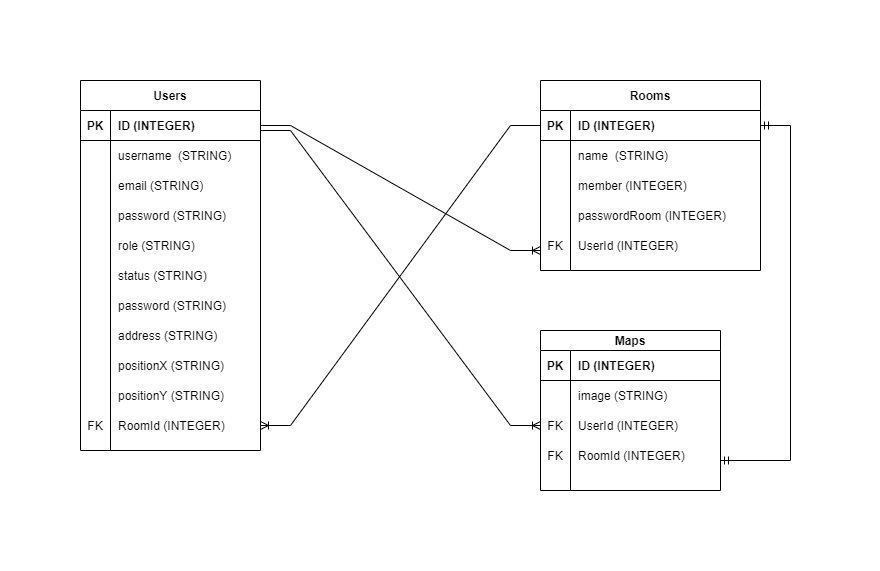

The diagram above was exported from draw.io. Its source (the exported page's mxGraphModel, read from the mxfile embedded in the PNG):
<mxGraphModel dx="1019" dy="519" grid="1" gridSize="10" guides="1" tooltips="1" connect="1" arrows="1" fold="1" page="1" pageScale="1" pageWidth="850" pageHeight="1100" math="0" shadow="0">
  <root>
    <mxCell id="0" />
    <mxCell id="1" parent="0" />
    <mxCell id="B283ttxDolDmur8BBP9E-1" value="Users" style="shape=table;startSize=30;container=1;collapsible=1;childLayout=tableLayout;fixedRows=1;rowLines=0;fontStyle=1;align=center;resizeLast=1;" vertex="1" parent="1">
      <mxGeometry x="80" y="80" width="180" height="370" as="geometry" />
    </mxCell>
    <mxCell id="B283ttxDolDmur8BBP9E-2" value="" style="shape=partialRectangle;collapsible=0;dropTarget=0;pointerEvents=0;fillColor=none;top=0;left=0;bottom=1;right=0;points=[[0,0.5],[1,0.5]];portConstraint=eastwest;" vertex="1" parent="B283ttxDolDmur8BBP9E-1">
      <mxGeometry y="30" width="180" height="30" as="geometry" />
    </mxCell>
    <mxCell id="B283ttxDolDmur8BBP9E-3" value="PK" style="shape=partialRectangle;connectable=0;fillColor=none;top=0;left=0;bottom=0;right=0;fontStyle=1;overflow=hidden;" vertex="1" parent="B283ttxDolDmur8BBP9E-2">
      <mxGeometry width="30" height="30" as="geometry">
        <mxRectangle width="30" height="30" as="alternateBounds" />
      </mxGeometry>
    </mxCell>
    <mxCell id="B283ttxDolDmur8BBP9E-4" value="ID (INTEGER)" style="shape=partialRectangle;connectable=0;fillColor=none;top=0;left=0;bottom=0;right=0;align=left;spacingLeft=6;fontStyle=1;overflow=hidden;" vertex="1" parent="B283ttxDolDmur8BBP9E-2">
      <mxGeometry x="30" width="150" height="30" as="geometry">
        <mxRectangle width="150" height="30" as="alternateBounds" />
      </mxGeometry>
    </mxCell>
    <mxCell id="B283ttxDolDmur8BBP9E-5" value="" style="shape=partialRectangle;collapsible=0;dropTarget=0;pointerEvents=0;fillColor=none;top=0;left=0;bottom=0;right=0;points=[[0,0.5],[1,0.5]];portConstraint=eastwest;" vertex="1" parent="B283ttxDolDmur8BBP9E-1">
      <mxGeometry y="60" width="180" height="30" as="geometry" />
    </mxCell>
    <mxCell id="B283ttxDolDmur8BBP9E-6" value="" style="shape=partialRectangle;connectable=0;fillColor=none;top=0;left=0;bottom=0;right=0;editable=1;overflow=hidden;" vertex="1" parent="B283ttxDolDmur8BBP9E-5">
      <mxGeometry width="30" height="30" as="geometry">
        <mxRectangle width="30" height="30" as="alternateBounds" />
      </mxGeometry>
    </mxCell>
    <mxCell id="B283ttxDolDmur8BBP9E-7" value="username  (STRING)" style="shape=partialRectangle;connectable=0;fillColor=none;top=0;left=0;bottom=0;right=0;align=left;spacingLeft=6;overflow=hidden;" vertex="1" parent="B283ttxDolDmur8BBP9E-5">
      <mxGeometry x="30" width="150" height="30" as="geometry">
        <mxRectangle width="150" height="30" as="alternateBounds" />
      </mxGeometry>
    </mxCell>
    <mxCell id="B283ttxDolDmur8BBP9E-8" value="" style="shape=partialRectangle;collapsible=0;dropTarget=0;pointerEvents=0;fillColor=none;top=0;left=0;bottom=0;right=0;points=[[0,0.5],[1,0.5]];portConstraint=eastwest;" vertex="1" parent="B283ttxDolDmur8BBP9E-1">
      <mxGeometry y="90" width="180" height="30" as="geometry" />
    </mxCell>
    <mxCell id="B283ttxDolDmur8BBP9E-9" value="" style="shape=partialRectangle;connectable=0;fillColor=none;top=0;left=0;bottom=0;right=0;editable=1;overflow=hidden;" vertex="1" parent="B283ttxDolDmur8BBP9E-8">
      <mxGeometry width="30" height="30" as="geometry">
        <mxRectangle width="30" height="30" as="alternateBounds" />
      </mxGeometry>
    </mxCell>
    <mxCell id="B283ttxDolDmur8BBP9E-10" value="email (STRING)" style="shape=partialRectangle;connectable=0;fillColor=none;top=0;left=0;bottom=0;right=0;align=left;spacingLeft=6;overflow=hidden;" vertex="1" parent="B283ttxDolDmur8BBP9E-8">
      <mxGeometry x="30" width="150" height="30" as="geometry">
        <mxRectangle width="150" height="30" as="alternateBounds" />
      </mxGeometry>
    </mxCell>
    <mxCell id="B283ttxDolDmur8BBP9E-11" value="" style="shape=partialRectangle;collapsible=0;dropTarget=0;pointerEvents=0;fillColor=none;top=0;left=0;bottom=0;right=0;points=[[0,0.5],[1,0.5]];portConstraint=eastwest;" vertex="1" parent="B283ttxDolDmur8BBP9E-1">
      <mxGeometry y="120" width="180" height="30" as="geometry" />
    </mxCell>
    <mxCell id="B283ttxDolDmur8BBP9E-12" value="" style="shape=partialRectangle;connectable=0;fillColor=none;top=0;left=0;bottom=0;right=0;editable=1;overflow=hidden;" vertex="1" parent="B283ttxDolDmur8BBP9E-11">
      <mxGeometry width="30" height="30" as="geometry">
        <mxRectangle width="30" height="30" as="alternateBounds" />
      </mxGeometry>
    </mxCell>
    <mxCell id="B283ttxDolDmur8BBP9E-13" value="password (STRING)" style="shape=partialRectangle;connectable=0;fillColor=none;top=0;left=0;bottom=0;right=0;align=left;spacingLeft=6;overflow=hidden;" vertex="1" parent="B283ttxDolDmur8BBP9E-11">
      <mxGeometry x="30" width="150" height="30" as="geometry">
        <mxRectangle width="150" height="30" as="alternateBounds" />
      </mxGeometry>
    </mxCell>
    <mxCell id="B283ttxDolDmur8BBP9E-43" value="" style="shape=partialRectangle;collapsible=0;dropTarget=0;pointerEvents=0;fillColor=none;top=0;left=0;bottom=0;right=0;points=[[0,0.5],[1,0.5]];portConstraint=eastwest;" vertex="1" parent="B283ttxDolDmur8BBP9E-1">
      <mxGeometry y="150" width="180" height="30" as="geometry" />
    </mxCell>
    <mxCell id="B283ttxDolDmur8BBP9E-44" value="" style="shape=partialRectangle;connectable=0;fillColor=none;top=0;left=0;bottom=0;right=0;editable=1;overflow=hidden;" vertex="1" parent="B283ttxDolDmur8BBP9E-43">
      <mxGeometry width="30" height="30" as="geometry">
        <mxRectangle width="30" height="30" as="alternateBounds" />
      </mxGeometry>
    </mxCell>
    <mxCell id="B283ttxDolDmur8BBP9E-45" value="role (STRING)" style="shape=partialRectangle;connectable=0;fillColor=none;top=0;left=0;bottom=0;right=0;align=left;spacingLeft=6;overflow=hidden;" vertex="1" parent="B283ttxDolDmur8BBP9E-43">
      <mxGeometry x="30" width="150" height="30" as="geometry">
        <mxRectangle width="150" height="30" as="alternateBounds" />
      </mxGeometry>
    </mxCell>
    <mxCell id="B283ttxDolDmur8BBP9E-14" value="" style="shape=partialRectangle;collapsible=0;dropTarget=0;pointerEvents=0;fillColor=none;top=0;left=0;bottom=0;right=0;points=[[0,0.5],[1,0.5]];portConstraint=eastwest;" vertex="1" parent="B283ttxDolDmur8BBP9E-1">
      <mxGeometry y="180" width="180" height="30" as="geometry" />
    </mxCell>
    <mxCell id="B283ttxDolDmur8BBP9E-15" value="" style="shape=partialRectangle;connectable=0;fillColor=none;top=0;left=0;bottom=0;right=0;editable=1;overflow=hidden;" vertex="1" parent="B283ttxDolDmur8BBP9E-14">
      <mxGeometry width="30" height="30" as="geometry">
        <mxRectangle width="30" height="30" as="alternateBounds" />
      </mxGeometry>
    </mxCell>
    <mxCell id="B283ttxDolDmur8BBP9E-16" value="status (STRING)" style="shape=partialRectangle;connectable=0;fillColor=none;top=0;left=0;bottom=0;right=0;align=left;spacingLeft=6;overflow=hidden;" vertex="1" parent="B283ttxDolDmur8BBP9E-14">
      <mxGeometry x="30" width="150" height="30" as="geometry">
        <mxRectangle width="150" height="30" as="alternateBounds" />
      </mxGeometry>
    </mxCell>
    <mxCell id="B283ttxDolDmur8BBP9E-17" value="" style="shape=partialRectangle;collapsible=0;dropTarget=0;pointerEvents=0;fillColor=none;top=0;left=0;bottom=0;right=0;points=[[0,0.5],[1,0.5]];portConstraint=eastwest;" vertex="1" parent="B283ttxDolDmur8BBP9E-1">
      <mxGeometry y="210" width="180" height="30" as="geometry" />
    </mxCell>
    <mxCell id="B283ttxDolDmur8BBP9E-18" value="" style="shape=partialRectangle;connectable=0;fillColor=none;top=0;left=0;bottom=0;right=0;editable=1;overflow=hidden;" vertex="1" parent="B283ttxDolDmur8BBP9E-17">
      <mxGeometry width="30" height="30" as="geometry">
        <mxRectangle width="30" height="30" as="alternateBounds" />
      </mxGeometry>
    </mxCell>
    <mxCell id="B283ttxDolDmur8BBP9E-19" value="password (STRING)" style="shape=partialRectangle;connectable=0;fillColor=none;top=0;left=0;bottom=0;right=0;align=left;spacingLeft=6;overflow=hidden;" vertex="1" parent="B283ttxDolDmur8BBP9E-17">
      <mxGeometry x="30" width="150" height="30" as="geometry">
        <mxRectangle width="150" height="30" as="alternateBounds" />
      </mxGeometry>
    </mxCell>
    <mxCell id="B283ttxDolDmur8BBP9E-50" value="" style="shape=partialRectangle;collapsible=0;dropTarget=0;pointerEvents=0;fillColor=none;top=0;left=0;bottom=0;right=0;points=[[0,0.5],[1,0.5]];portConstraint=eastwest;" vertex="1" parent="B283ttxDolDmur8BBP9E-1">
      <mxGeometry y="240" width="180" height="30" as="geometry" />
    </mxCell>
    <mxCell id="B283ttxDolDmur8BBP9E-51" value="" style="shape=partialRectangle;connectable=0;fillColor=none;top=0;left=0;bottom=0;right=0;editable=1;overflow=hidden;" vertex="1" parent="B283ttxDolDmur8BBP9E-50">
      <mxGeometry width="30" height="30" as="geometry">
        <mxRectangle width="30" height="30" as="alternateBounds" />
      </mxGeometry>
    </mxCell>
    <mxCell id="B283ttxDolDmur8BBP9E-52" value="address (STRING)" style="shape=partialRectangle;connectable=0;fillColor=none;top=0;left=0;bottom=0;right=0;align=left;spacingLeft=6;overflow=hidden;" vertex="1" parent="B283ttxDolDmur8BBP9E-50">
      <mxGeometry x="30" width="150" height="30" as="geometry">
        <mxRectangle width="150" height="30" as="alternateBounds" />
      </mxGeometry>
    </mxCell>
    <mxCell id="B283ttxDolDmur8BBP9E-53" value="" style="shape=partialRectangle;collapsible=0;dropTarget=0;pointerEvents=0;fillColor=none;top=0;left=0;bottom=0;right=0;points=[[0,0.5],[1,0.5]];portConstraint=eastwest;" vertex="1" parent="B283ttxDolDmur8BBP9E-1">
      <mxGeometry y="270" width="180" height="30" as="geometry" />
    </mxCell>
    <mxCell id="B283ttxDolDmur8BBP9E-54" value="" style="shape=partialRectangle;connectable=0;fillColor=none;top=0;left=0;bottom=0;right=0;editable=1;overflow=hidden;" vertex="1" parent="B283ttxDolDmur8BBP9E-53">
      <mxGeometry width="30" height="30" as="geometry">
        <mxRectangle width="30" height="30" as="alternateBounds" />
      </mxGeometry>
    </mxCell>
    <mxCell id="B283ttxDolDmur8BBP9E-55" value="positionX (STRING)" style="shape=partialRectangle;connectable=0;fillColor=none;top=0;left=0;bottom=0;right=0;align=left;spacingLeft=6;overflow=hidden;" vertex="1" parent="B283ttxDolDmur8BBP9E-53">
      <mxGeometry x="30" width="150" height="30" as="geometry">
        <mxRectangle width="150" height="30" as="alternateBounds" />
      </mxGeometry>
    </mxCell>
    <mxCell id="B283ttxDolDmur8BBP9E-20" value="" style="shape=partialRectangle;collapsible=0;dropTarget=0;pointerEvents=0;fillColor=none;top=0;left=0;bottom=0;right=0;points=[[0,0.5],[1,0.5]];portConstraint=eastwest;" vertex="1" parent="B283ttxDolDmur8BBP9E-1">
      <mxGeometry y="300" width="180" height="30" as="geometry" />
    </mxCell>
    <mxCell id="B283ttxDolDmur8BBP9E-21" value="" style="shape=partialRectangle;connectable=0;fillColor=none;top=0;left=0;bottom=0;right=0;editable=1;overflow=hidden;" vertex="1" parent="B283ttxDolDmur8BBP9E-20">
      <mxGeometry width="30" height="30" as="geometry">
        <mxRectangle width="30" height="30" as="alternateBounds" />
      </mxGeometry>
    </mxCell>
    <mxCell id="B283ttxDolDmur8BBP9E-22" value="positionY (STRING)" style="shape=partialRectangle;connectable=0;fillColor=none;top=0;left=0;bottom=0;right=0;align=left;spacingLeft=6;overflow=hidden;" vertex="1" parent="B283ttxDolDmur8BBP9E-20">
      <mxGeometry x="30" width="150" height="30" as="geometry">
        <mxRectangle width="150" height="30" as="alternateBounds" />
      </mxGeometry>
    </mxCell>
    <mxCell id="B283ttxDolDmur8BBP9E-23" value="" style="shape=partialRectangle;collapsible=0;dropTarget=0;pointerEvents=0;fillColor=none;top=0;left=0;bottom=0;right=0;points=[[0,0.5],[1,0.5]];portConstraint=eastwest;" vertex="1" parent="B283ttxDolDmur8BBP9E-1">
      <mxGeometry y="330" width="180" height="30" as="geometry" />
    </mxCell>
    <mxCell id="B283ttxDolDmur8BBP9E-24" value="FK" style="shape=partialRectangle;connectable=0;fillColor=none;top=0;left=0;bottom=0;right=0;editable=1;overflow=hidden;" vertex="1" parent="B283ttxDolDmur8BBP9E-23">
      <mxGeometry width="30" height="30" as="geometry">
        <mxRectangle width="30" height="30" as="alternateBounds" />
      </mxGeometry>
    </mxCell>
    <mxCell id="B283ttxDolDmur8BBP9E-25" value="RoomId (INTEGER)" style="shape=partialRectangle;connectable=0;fillColor=none;top=0;left=0;bottom=0;right=0;align=left;spacingLeft=6;overflow=hidden;" vertex="1" parent="B283ttxDolDmur8BBP9E-23">
      <mxGeometry x="30" width="150" height="30" as="geometry">
        <mxRectangle width="150" height="30" as="alternateBounds" />
      </mxGeometry>
    </mxCell>
    <mxCell id="B283ttxDolDmur8BBP9E-26" value="Rooms" style="shape=table;startSize=30;container=1;collapsible=1;childLayout=tableLayout;fixedRows=1;rowLines=0;fontStyle=1;align=center;resizeLast=1;" vertex="1" parent="1">
      <mxGeometry x="540" y="80" width="220" height="190" as="geometry" />
    </mxCell>
    <mxCell id="B283ttxDolDmur8BBP9E-27" value="" style="shape=partialRectangle;collapsible=0;dropTarget=0;pointerEvents=0;fillColor=none;top=0;left=0;bottom=1;right=0;points=[[0,0.5],[1,0.5]];portConstraint=eastwest;" vertex="1" parent="B283ttxDolDmur8BBP9E-26">
      <mxGeometry y="30" width="220" height="30" as="geometry" />
    </mxCell>
    <mxCell id="B283ttxDolDmur8BBP9E-28" value="PK" style="shape=partialRectangle;connectable=0;fillColor=none;top=0;left=0;bottom=0;right=0;fontStyle=1;overflow=hidden;" vertex="1" parent="B283ttxDolDmur8BBP9E-27">
      <mxGeometry width="30" height="30" as="geometry">
        <mxRectangle width="30" height="30" as="alternateBounds" />
      </mxGeometry>
    </mxCell>
    <mxCell id="B283ttxDolDmur8BBP9E-29" value="ID (INTEGER)" style="shape=partialRectangle;connectable=0;fillColor=none;top=0;left=0;bottom=0;right=0;align=left;spacingLeft=6;fontStyle=1;overflow=hidden;" vertex="1" parent="B283ttxDolDmur8BBP9E-27">
      <mxGeometry x="30" width="190" height="30" as="geometry">
        <mxRectangle width="190" height="30" as="alternateBounds" />
      </mxGeometry>
    </mxCell>
    <mxCell id="B283ttxDolDmur8BBP9E-30" value="" style="shape=partialRectangle;collapsible=0;dropTarget=0;pointerEvents=0;fillColor=none;top=0;left=0;bottom=0;right=0;points=[[0,0.5],[1,0.5]];portConstraint=eastwest;" vertex="1" parent="B283ttxDolDmur8BBP9E-26">
      <mxGeometry y="60" width="220" height="30" as="geometry" />
    </mxCell>
    <mxCell id="B283ttxDolDmur8BBP9E-31" value="" style="shape=partialRectangle;connectable=0;fillColor=none;top=0;left=0;bottom=0;right=0;editable=1;overflow=hidden;" vertex="1" parent="B283ttxDolDmur8BBP9E-30">
      <mxGeometry width="30" height="30" as="geometry">
        <mxRectangle width="30" height="30" as="alternateBounds" />
      </mxGeometry>
    </mxCell>
    <mxCell id="B283ttxDolDmur8BBP9E-32" value="name  (STRING)" style="shape=partialRectangle;connectable=0;fillColor=none;top=0;left=0;bottom=0;right=0;align=left;spacingLeft=6;overflow=hidden;" vertex="1" parent="B283ttxDolDmur8BBP9E-30">
      <mxGeometry x="30" width="190" height="30" as="geometry">
        <mxRectangle width="190" height="30" as="alternateBounds" />
      </mxGeometry>
    </mxCell>
    <mxCell id="B283ttxDolDmur8BBP9E-33" value="" style="shape=partialRectangle;collapsible=0;dropTarget=0;pointerEvents=0;fillColor=none;top=0;left=0;bottom=0;right=0;points=[[0,0.5],[1,0.5]];portConstraint=eastwest;" vertex="1" parent="B283ttxDolDmur8BBP9E-26">
      <mxGeometry y="90" width="220" height="30" as="geometry" />
    </mxCell>
    <mxCell id="B283ttxDolDmur8BBP9E-34" value="" style="shape=partialRectangle;connectable=0;fillColor=none;top=0;left=0;bottom=0;right=0;editable=1;overflow=hidden;" vertex="1" parent="B283ttxDolDmur8BBP9E-33">
      <mxGeometry width="30" height="30" as="geometry">
        <mxRectangle width="30" height="30" as="alternateBounds" />
      </mxGeometry>
    </mxCell>
    <mxCell id="B283ttxDolDmur8BBP9E-35" value="member (INTEGER)" style="shape=partialRectangle;connectable=0;fillColor=none;top=0;left=0;bottom=0;right=0;align=left;spacingLeft=6;overflow=hidden;" vertex="1" parent="B283ttxDolDmur8BBP9E-33">
      <mxGeometry x="30" width="190" height="30" as="geometry">
        <mxRectangle width="190" height="30" as="alternateBounds" />
      </mxGeometry>
    </mxCell>
    <mxCell id="B283ttxDolDmur8BBP9E-39" value="" style="shape=partialRectangle;collapsible=0;dropTarget=0;pointerEvents=0;fillColor=none;top=0;left=0;bottom=0;right=0;points=[[0,0.5],[1,0.5]];portConstraint=eastwest;" vertex="1" parent="B283ttxDolDmur8BBP9E-26">
      <mxGeometry y="120" width="220" height="30" as="geometry" />
    </mxCell>
    <mxCell id="B283ttxDolDmur8BBP9E-40" value="" style="shape=partialRectangle;connectable=0;fillColor=none;top=0;left=0;bottom=0;right=0;editable=1;overflow=hidden;" vertex="1" parent="B283ttxDolDmur8BBP9E-39">
      <mxGeometry width="30" height="30" as="geometry">
        <mxRectangle width="30" height="30" as="alternateBounds" />
      </mxGeometry>
    </mxCell>
    <mxCell id="B283ttxDolDmur8BBP9E-41" value="passwordRoom (INTEGER)" style="shape=partialRectangle;connectable=0;fillColor=none;top=0;left=0;bottom=0;right=0;align=left;spacingLeft=6;overflow=hidden;" vertex="1" parent="B283ttxDolDmur8BBP9E-39">
      <mxGeometry x="30" width="190" height="30" as="geometry">
        <mxRectangle width="190" height="30" as="alternateBounds" />
      </mxGeometry>
    </mxCell>
    <mxCell id="B283ttxDolDmur8BBP9E-36" value="" style="shape=partialRectangle;collapsible=0;dropTarget=0;pointerEvents=0;fillColor=none;top=0;left=0;bottom=0;right=0;points=[[0,0.5],[1,0.5]];portConstraint=eastwest;" vertex="1" parent="B283ttxDolDmur8BBP9E-26">
      <mxGeometry y="150" width="220" height="30" as="geometry" />
    </mxCell>
    <mxCell id="B283ttxDolDmur8BBP9E-37" value="FK" style="shape=partialRectangle;connectable=0;fillColor=none;top=0;left=0;bottom=0;right=0;editable=1;overflow=hidden;" vertex="1" parent="B283ttxDolDmur8BBP9E-36">
      <mxGeometry width="30" height="30" as="geometry">
        <mxRectangle width="30" height="30" as="alternateBounds" />
      </mxGeometry>
    </mxCell>
    <mxCell id="B283ttxDolDmur8BBP9E-38" value="UserId (INTEGER)" style="shape=partialRectangle;connectable=0;fillColor=none;top=0;left=0;bottom=0;right=0;align=left;spacingLeft=6;overflow=hidden;" vertex="1" parent="B283ttxDolDmur8BBP9E-36">
      <mxGeometry x="30" width="190" height="30" as="geometry">
        <mxRectangle width="190" height="30" as="alternateBounds" />
      </mxGeometry>
    </mxCell>
    <mxCell id="B283ttxDolDmur8BBP9E-56" value="Maps" style="shape=table;startSize=20;container=1;collapsible=1;childLayout=tableLayout;fixedRows=1;rowLines=0;fontStyle=1;align=center;resizeLast=1;" vertex="1" parent="1">
      <mxGeometry x="540" y="330" width="180" height="160" as="geometry" />
    </mxCell>
    <mxCell id="B283ttxDolDmur8BBP9E-57" value="" style="shape=partialRectangle;collapsible=0;dropTarget=0;pointerEvents=0;fillColor=none;top=0;left=0;bottom=1;right=0;points=[[0,0.5],[1,0.5]];portConstraint=eastwest;" vertex="1" parent="B283ttxDolDmur8BBP9E-56">
      <mxGeometry y="20" width="180" height="30" as="geometry" />
    </mxCell>
    <mxCell id="B283ttxDolDmur8BBP9E-58" value="PK" style="shape=partialRectangle;connectable=0;fillColor=none;top=0;left=0;bottom=0;right=0;fontStyle=1;overflow=hidden;" vertex="1" parent="B283ttxDolDmur8BBP9E-57">
      <mxGeometry width="30" height="30" as="geometry">
        <mxRectangle width="30" height="30" as="alternateBounds" />
      </mxGeometry>
    </mxCell>
    <mxCell id="B283ttxDolDmur8BBP9E-59" value="ID (INTEGER)" style="shape=partialRectangle;connectable=0;fillColor=none;top=0;left=0;bottom=0;right=0;align=left;spacingLeft=6;fontStyle=1;overflow=hidden;" vertex="1" parent="B283ttxDolDmur8BBP9E-57">
      <mxGeometry x="30" width="150" height="30" as="geometry">
        <mxRectangle width="150" height="30" as="alternateBounds" />
      </mxGeometry>
    </mxCell>
    <mxCell id="B283ttxDolDmur8BBP9E-60" value="" style="shape=partialRectangle;collapsible=0;dropTarget=0;pointerEvents=0;fillColor=none;top=0;left=0;bottom=0;right=0;points=[[0,0.5],[1,0.5]];portConstraint=eastwest;" vertex="1" parent="B283ttxDolDmur8BBP9E-56">
      <mxGeometry y="50" width="180" height="30" as="geometry" />
    </mxCell>
    <mxCell id="B283ttxDolDmur8BBP9E-61" value="" style="shape=partialRectangle;connectable=0;fillColor=none;top=0;left=0;bottom=0;right=0;editable=1;overflow=hidden;" vertex="1" parent="B283ttxDolDmur8BBP9E-60">
      <mxGeometry width="30" height="30" as="geometry">
        <mxRectangle width="30" height="30" as="alternateBounds" />
      </mxGeometry>
    </mxCell>
    <mxCell id="B283ttxDolDmur8BBP9E-62" value="image (STRING)" style="shape=partialRectangle;connectable=0;fillColor=none;top=0;left=0;bottom=0;right=0;align=left;spacingLeft=6;overflow=hidden;" vertex="1" parent="B283ttxDolDmur8BBP9E-60">
      <mxGeometry x="30" width="150" height="30" as="geometry">
        <mxRectangle width="150" height="30" as="alternateBounds" />
      </mxGeometry>
    </mxCell>
    <mxCell id="B283ttxDolDmur8BBP9E-63" value="" style="shape=partialRectangle;collapsible=0;dropTarget=0;pointerEvents=0;fillColor=none;top=0;left=0;bottom=0;right=0;points=[[0,0.5],[1,0.5]];portConstraint=eastwest;" vertex="1" parent="B283ttxDolDmur8BBP9E-56">
      <mxGeometry y="80" width="180" height="30" as="geometry" />
    </mxCell>
    <mxCell id="B283ttxDolDmur8BBP9E-64" value="FK" style="shape=partialRectangle;connectable=0;fillColor=none;top=0;left=0;bottom=0;right=0;editable=1;overflow=hidden;" vertex="1" parent="B283ttxDolDmur8BBP9E-63">
      <mxGeometry width="30" height="30" as="geometry">
        <mxRectangle width="30" height="30" as="alternateBounds" />
      </mxGeometry>
    </mxCell>
    <mxCell id="B283ttxDolDmur8BBP9E-65" value="UserId (INTEGER)" style="shape=partialRectangle;connectable=0;fillColor=none;top=0;left=0;bottom=0;right=0;align=left;spacingLeft=6;overflow=hidden;" vertex="1" parent="B283ttxDolDmur8BBP9E-63">
      <mxGeometry x="30" width="150" height="30" as="geometry">
        <mxRectangle width="150" height="30" as="alternateBounds" />
      </mxGeometry>
    </mxCell>
    <mxCell id="B283ttxDolDmur8BBP9E-75" value="" style="shape=partialRectangle;collapsible=0;dropTarget=0;pointerEvents=0;fillColor=none;top=0;left=0;bottom=0;right=0;points=[[0,0.5],[1,0.5]];portConstraint=eastwest;" vertex="1" parent="B283ttxDolDmur8BBP9E-56">
      <mxGeometry y="110" width="180" height="30" as="geometry" />
    </mxCell>
    <mxCell id="B283ttxDolDmur8BBP9E-76" value="FK" style="shape=partialRectangle;connectable=0;fillColor=none;top=0;left=0;bottom=0;right=0;editable=1;overflow=hidden;" vertex="1" parent="B283ttxDolDmur8BBP9E-75">
      <mxGeometry width="30" height="30" as="geometry">
        <mxRectangle width="30" height="30" as="alternateBounds" />
      </mxGeometry>
    </mxCell>
    <mxCell id="B283ttxDolDmur8BBP9E-77" value="RoomId (INTEGER)" style="shape=partialRectangle;connectable=0;fillColor=none;top=0;left=0;bottom=0;right=0;align=left;spacingLeft=6;overflow=hidden;" vertex="1" parent="B283ttxDolDmur8BBP9E-75">
      <mxGeometry x="30" width="150" height="30" as="geometry">
        <mxRectangle width="150" height="30" as="alternateBounds" />
      </mxGeometry>
    </mxCell>
    <mxCell id="B283ttxDolDmur8BBP9E-73" value="" style="edgeStyle=entityRelationEdgeStyle;fontSize=12;html=1;endArrow=ERoneToMany;rounded=0;exitX=1;exitY=0.5;exitDx=0;exitDy=0;" edge="1" parent="1" source="B283ttxDolDmur8BBP9E-2">
      <mxGeometry width="100" height="100" relative="1" as="geometry">
        <mxPoint x="440" y="350" as="sourcePoint" />
        <mxPoint x="540" y="250" as="targetPoint" />
      </mxGeometry>
    </mxCell>
    <mxCell id="B283ttxDolDmur8BBP9E-74" value="" style="edgeStyle=entityRelationEdgeStyle;fontSize=12;html=1;endArrow=ERoneToMany;rounded=0;entryX=1;entryY=0.5;entryDx=0;entryDy=0;exitX=0;exitY=0.5;exitDx=0;exitDy=0;" edge="1" parent="1" source="B283ttxDolDmur8BBP9E-27" target="B283ttxDolDmur8BBP9E-23">
      <mxGeometry width="100" height="100" relative="1" as="geometry">
        <mxPoint x="370" y="320" as="sourcePoint" />
        <mxPoint x="470" y="220" as="targetPoint" />
      </mxGeometry>
    </mxCell>
    <mxCell id="B283ttxDolDmur8BBP9E-78" value="" style="edgeStyle=entityRelationEdgeStyle;fontSize=12;html=1;endArrow=ERoneToMany;rounded=0;entryX=0;entryY=0.5;entryDx=0;entryDy=0;" edge="1" parent="1" target="B283ttxDolDmur8BBP9E-63">
      <mxGeometry width="100" height="100" relative="1" as="geometry">
        <mxPoint x="260" y="130" as="sourcePoint" />
        <mxPoint x="360" y="30" as="targetPoint" />
      </mxGeometry>
    </mxCell>
    <mxCell id="B283ttxDolDmur8BBP9E-87" value="" style="edgeStyle=entityRelationEdgeStyle;fontSize=12;html=1;endArrow=ERmandOne;startArrow=ERmandOne;rounded=0;" edge="1" parent="1" target="B283ttxDolDmur8BBP9E-27">
      <mxGeometry width="100" height="100" relative="1" as="geometry">
        <mxPoint x="720" y="460" as="sourcePoint" />
        <mxPoint x="820" y="360" as="targetPoint" />
      </mxGeometry>
    </mxCell>
  </root>
</mxGraphModel>